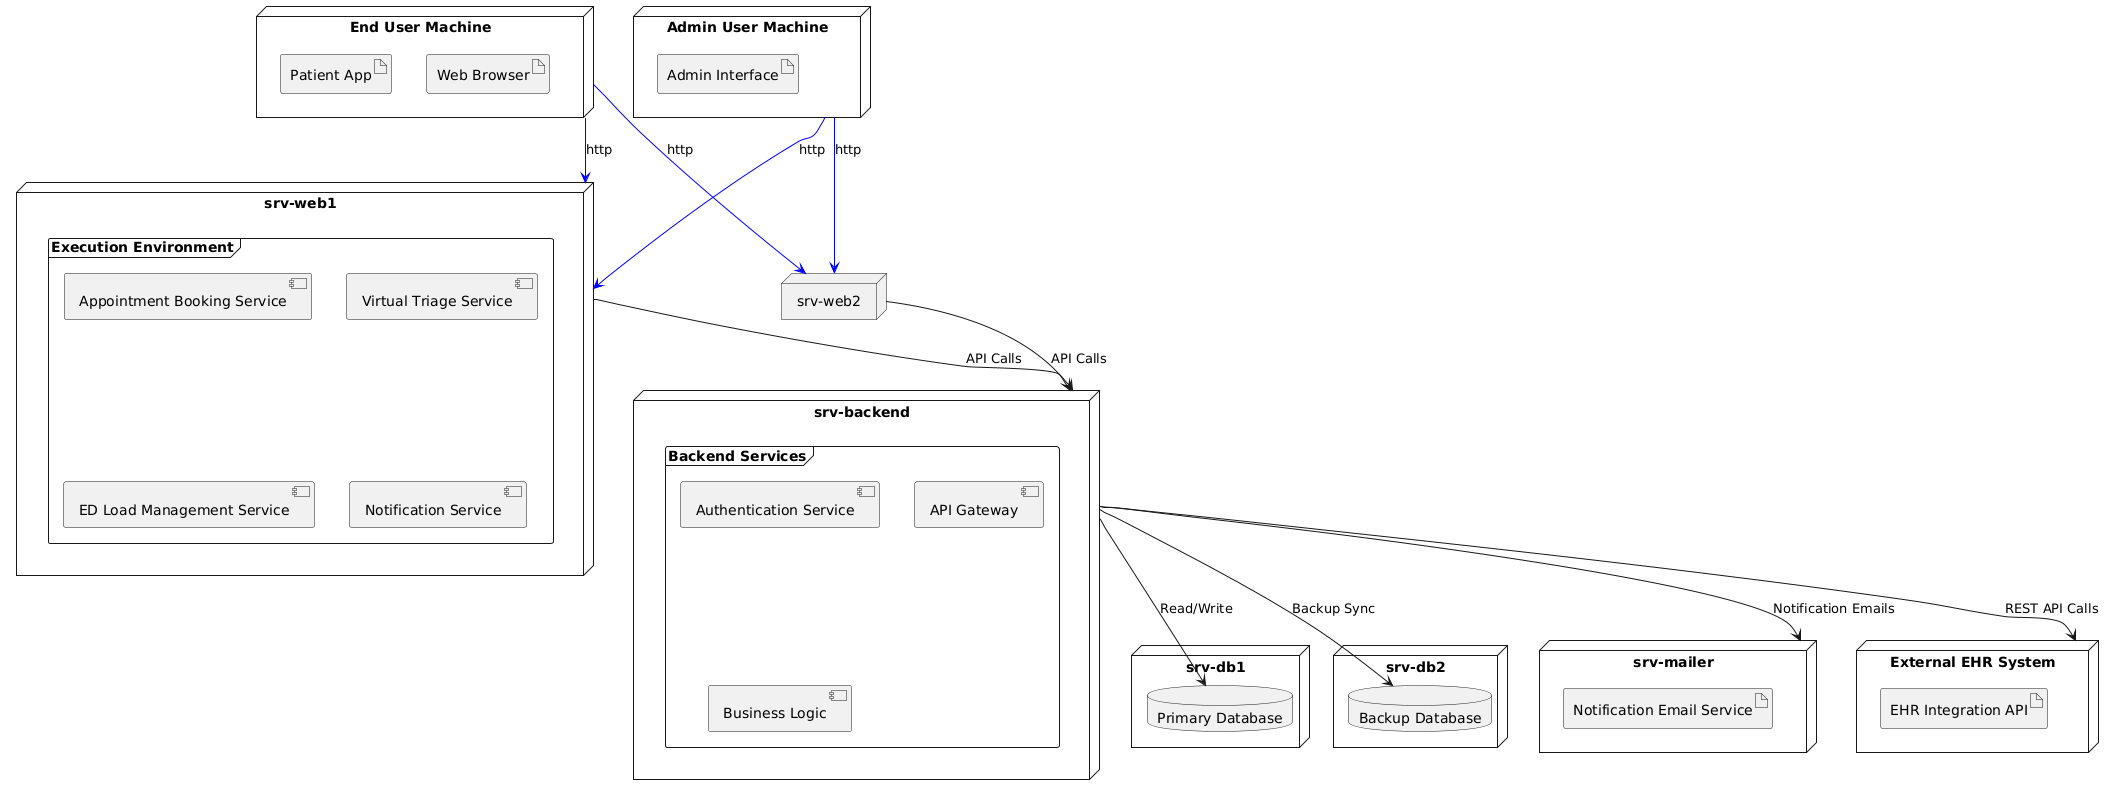

The diagram above was rendered by PlantUML. Its source (embedded in the PNG):
@startuml
node "End User Machine" as EndUser {
    artifact "Patient App"
    artifact "Web Browser"
}

node "Admin User Machine" as AdminUser {
    artifact "Admin Interface"
}

node "srv-web1" as WebServer1 {
    frame "Execution Environment" {
        [Appointment Booking Service]
        [Virtual Triage Service]
    }
}

node "srv-web2" as WebServer2 {
    frame "Execution Environment" {
        [ED Load Management Service]
        [Notification Service]
    }
}

node "srv-backend" as BackendServer {
    frame "Backend Services" {
        [Authentication Service]
        [API Gateway]
        [Business Logic]
    }
}

node "srv-db1" as Database1 {
    database "Primary Database" as PrimaryDB
}

node "srv-db2" as Database2 {
    database "Backup Database" as BackupDB
}

node "srv-mailer" as MailServer {
    artifact "Notification Email Service"
}

node "External EHR System" as EHRSystem {
    artifact "EHR Integration API"
}

EndUser -[#blue]-> WebServer1 : http
EndUser -[#blue]-> WebServer2 : http
AdminUser -[#blue]-> WebServer1 : http
AdminUser -[#blue]-> WebServer2 : http

WebServer1 --> BackendServer : API Calls
WebServer2 --> BackendServer : API Calls
BackendServer --> PrimaryDB : Read/Write
BackendServer --> BackupDB : Backup Sync
BackendServer --> MailServer : Notification Emails
BackendServer --> EHRSystem : REST API Calls
@enduml